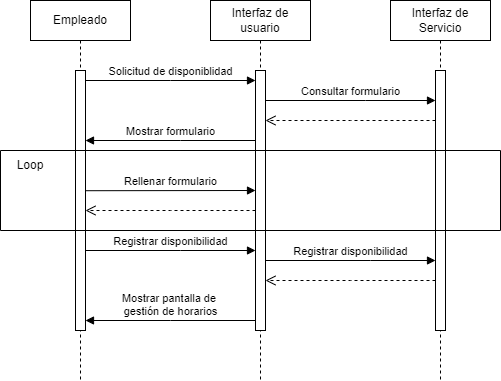

The diagram above was exported from draw.io. Its source (the exported page's mxGraphModel, read from the mxfile embedded in the PNG):
<mxGraphModel dx="1020" dy="542" grid="1" gridSize="10" guides="1" tooltips="1" connect="1" arrows="1" fold="1" page="1" pageScale="1" pageWidth="850" pageHeight="1100" math="0" shadow="0">
  <root>
    <mxCell id="0" />
    <mxCell id="1" parent="0" />
    <mxCell id="6s8nwgJm2ckNyZJo9M-t-21" value="Empleado" style="shape=umlLifeline;perimeter=lifelinePerimeter;whiteSpace=wrap;html=1;container=0;dropTarget=0;collapsible=0;recursiveResize=0;outlineConnect=0;portConstraint=eastwest;newEdgeStyle={&quot;edgeStyle&quot;:&quot;elbowEdgeStyle&quot;,&quot;elbow&quot;:&quot;vertical&quot;,&quot;curved&quot;:0,&quot;rounded&quot;:0};" parent="1" vertex="1">
      <mxGeometry x="50" y="50" width="100" height="380" as="geometry" />
    </mxCell>
    <mxCell id="6s8nwgJm2ckNyZJo9M-t-22" value="" style="html=1;points=[];perimeter=orthogonalPerimeter;outlineConnect=0;targetShapes=umlLifeline;portConstraint=eastwest;newEdgeStyle={&quot;edgeStyle&quot;:&quot;elbowEdgeStyle&quot;,&quot;elbow&quot;:&quot;vertical&quot;,&quot;curved&quot;:0,&quot;rounded&quot;:0};" parent="6s8nwgJm2ckNyZJo9M-t-21" vertex="1">
      <mxGeometry x="45" y="70" width="10" height="260" as="geometry" />
    </mxCell>
    <mxCell id="6s8nwgJm2ckNyZJo9M-t-23" value="Interfaz de usuario" style="shape=umlLifeline;perimeter=lifelinePerimeter;whiteSpace=wrap;html=1;container=0;dropTarget=0;collapsible=0;recursiveResize=0;outlineConnect=0;portConstraint=eastwest;newEdgeStyle={&quot;edgeStyle&quot;:&quot;elbowEdgeStyle&quot;,&quot;elbow&quot;:&quot;vertical&quot;,&quot;curved&quot;:0,&quot;rounded&quot;:0};" parent="1" vertex="1">
      <mxGeometry x="230" y="50" width="100" height="380" as="geometry" />
    </mxCell>
    <mxCell id="6s8nwgJm2ckNyZJo9M-t-24" value="" style="html=1;points=[];perimeter=orthogonalPerimeter;outlineConnect=0;targetShapes=umlLifeline;portConstraint=eastwest;newEdgeStyle={&quot;edgeStyle&quot;:&quot;elbowEdgeStyle&quot;,&quot;elbow&quot;:&quot;vertical&quot;,&quot;curved&quot;:0,&quot;rounded&quot;:0};" parent="6s8nwgJm2ckNyZJo9M-t-23" vertex="1">
      <mxGeometry x="45" y="70" width="10" height="260" as="geometry" />
    </mxCell>
    <mxCell id="6s8nwgJm2ckNyZJo9M-t-25" value="Solicitud de disponiblidad" style="html=1;verticalAlign=bottom;endArrow=block;edgeStyle=elbowEdgeStyle;elbow=vertical;curved=0;rounded=0;" parent="1" source="6s8nwgJm2ckNyZJo9M-t-22" target="6s8nwgJm2ckNyZJo9M-t-24" edge="1">
      <mxGeometry relative="1" as="geometry">
        <mxPoint x="205" y="140" as="sourcePoint" />
        <Array as="points">
          <mxPoint x="190" y="130" />
        </Array>
        <mxPoint as="offset" />
      </mxGeometry>
    </mxCell>
    <mxCell id="6s8nwgJm2ckNyZJo9M-t-26" value="Mostrar formulario" style="html=1;verticalAlign=bottom;endArrow=block;edgeStyle=elbowEdgeStyle;elbow=vertical;curved=0;rounded=0;" parent="1" target="6s8nwgJm2ckNyZJo9M-t-22" edge="1">
      <mxGeometry relative="1" as="geometry">
        <mxPoint x="275" y="190" as="sourcePoint" />
        <Array as="points">
          <mxPoint x="200" y="190" />
        </Array>
        <mxPoint x="109.99999999999994" y="190" as="targetPoint" />
      </mxGeometry>
    </mxCell>
    <mxCell id="6s8nwgJm2ckNyZJo9M-t-27" value="Interfaz de Servicio" style="shape=umlLifeline;perimeter=lifelinePerimeter;whiteSpace=wrap;html=1;container=0;dropTarget=0;collapsible=0;recursiveResize=0;outlineConnect=0;portConstraint=eastwest;newEdgeStyle={&quot;edgeStyle&quot;:&quot;elbowEdgeStyle&quot;,&quot;elbow&quot;:&quot;vertical&quot;,&quot;curved&quot;:0,&quot;rounded&quot;:0};" parent="1" vertex="1">
      <mxGeometry x="410" y="50" width="100" height="380" as="geometry" />
    </mxCell>
    <mxCell id="6s8nwgJm2ckNyZJo9M-t-28" value="" style="html=1;points=[];perimeter=orthogonalPerimeter;outlineConnect=0;targetShapes=umlLifeline;portConstraint=eastwest;newEdgeStyle={&quot;edgeStyle&quot;:&quot;elbowEdgeStyle&quot;,&quot;elbow&quot;:&quot;vertical&quot;,&quot;curved&quot;:0,&quot;rounded&quot;:0};" parent="6s8nwgJm2ckNyZJo9M-t-27" vertex="1">
      <mxGeometry x="45" y="70" width="10" height="260" as="geometry" />
    </mxCell>
    <mxCell id="6s8nwgJm2ckNyZJo9M-t-29" value="Consultar formulario" style="html=1;verticalAlign=bottom;endArrow=block;edgeStyle=elbowEdgeStyle;elbow=vertical;curved=0;rounded=0;" parent="1" source="6s8nwgJm2ckNyZJo9M-t-24" target="6s8nwgJm2ckNyZJo9M-t-28" edge="1">
      <mxGeometry relative="1" as="geometry">
        <mxPoint x="300" y="150" as="sourcePoint" />
        <Array as="points">
          <mxPoint x="385" y="150" />
        </Array>
        <mxPoint x="470" y="150" as="targetPoint" />
        <mxPoint as="offset" />
      </mxGeometry>
    </mxCell>
    <mxCell id="6s8nwgJm2ckNyZJo9M-t-30" value="" style="html=1;verticalAlign=bottom;endArrow=open;dashed=1;endSize=8;edgeStyle=elbowEdgeStyle;elbow=vertical;curved=0;rounded=0;" parent="1" source="6s8nwgJm2ckNyZJo9M-t-28" target="6s8nwgJm2ckNyZJo9M-t-24" edge="1">
      <mxGeometry relative="1" as="geometry">
        <mxPoint x="280" y="170" as="targetPoint" />
        <Array as="points">
          <mxPoint x="370" y="170" />
        </Array>
        <mxPoint x="450" y="170" as="sourcePoint" />
      </mxGeometry>
    </mxCell>
    <mxCell id="6s8nwgJm2ckNyZJo9M-t-31" value="Rellenar formulario" style="html=1;verticalAlign=bottom;endArrow=block;edgeStyle=elbowEdgeStyle;elbow=vertical;curved=0;rounded=0;" parent="1" edge="1">
      <mxGeometry relative="1" as="geometry">
        <mxPoint x="105" y="240.20999999999998" as="sourcePoint" />
        <Array as="points" />
        <mxPoint x="275" y="240.20999999999998" as="targetPoint" />
        <mxPoint as="offset" />
      </mxGeometry>
    </mxCell>
    <mxCell id="6s8nwgJm2ckNyZJo9M-t-33" value="" style="html=1;verticalAlign=bottom;endArrow=open;dashed=1;endSize=8;edgeStyle=elbowEdgeStyle;elbow=horizontal;curved=0;rounded=0;" parent="1" edge="1">
      <mxGeometry relative="1" as="geometry">
        <mxPoint x="105" y="260" as="targetPoint" />
        <Array as="points" />
        <mxPoint x="275.0000000000001" y="260" as="sourcePoint" />
      </mxGeometry>
    </mxCell>
    <mxCell id="6s8nwgJm2ckNyZJo9M-t-37" value="Registrar disponibilidad" style="html=1;verticalAlign=bottom;endArrow=block;edgeStyle=elbowEdgeStyle;elbow=vertical;curved=0;rounded=0;" parent="1" edge="1">
      <mxGeometry relative="1" as="geometry">
        <mxPoint x="105" y="300" as="sourcePoint" />
        <Array as="points">
          <mxPoint x="200" y="300" />
        </Array>
        <mxPoint x="275" y="300" as="targetPoint" />
        <mxPoint as="offset" />
      </mxGeometry>
    </mxCell>
    <mxCell id="6s8nwgJm2ckNyZJo9M-t-38" value="Registrar disponibilidad" style="html=1;verticalAlign=bottom;endArrow=block;edgeStyle=elbowEdgeStyle;elbow=vertical;curved=0;rounded=0;" parent="1" source="6s8nwgJm2ckNyZJo9M-t-24" target="6s8nwgJm2ckNyZJo9M-t-28" edge="1">
      <mxGeometry relative="1" as="geometry">
        <mxPoint x="274.99999999999994" y="410" as="sourcePoint" />
        <Array as="points">
          <mxPoint x="390" y="310" />
        </Array>
        <mxPoint x="455" y="410" as="targetPoint" />
        <mxPoint as="offset" />
      </mxGeometry>
    </mxCell>
    <mxCell id="6s8nwgJm2ckNyZJo9M-t-39" value="" style="html=1;verticalAlign=bottom;endArrow=open;dashed=1;endSize=8;edgeStyle=elbowEdgeStyle;elbow=vertical;curved=0;rounded=0;" parent="1" source="6s8nwgJm2ckNyZJo9M-t-28" target="6s8nwgJm2ckNyZJo9M-t-24" edge="1">
      <mxGeometry relative="1" as="geometry">
        <mxPoint x="285" y="429.9999999999999" as="targetPoint" />
        <Array as="points">
          <mxPoint x="370" y="330" />
        </Array>
        <mxPoint x="455" y="429.9999999999999" as="sourcePoint" />
      </mxGeometry>
    </mxCell>
    <mxCell id="6s8nwgJm2ckNyZJo9M-t-40" value="Mostrar pantalla de&amp;nbsp;&lt;div&gt;gestión de horarios&lt;/div&gt;" style="html=1;verticalAlign=bottom;endArrow=block;edgeStyle=elbowEdgeStyle;elbow=vertical;curved=0;rounded=0;" parent="1" source="6s8nwgJm2ckNyZJo9M-t-24" target="6s8nwgJm2ckNyZJo9M-t-22" edge="1">
      <mxGeometry relative="1" as="geometry">
        <mxPoint x="270" y="450" as="sourcePoint" />
        <Array as="points">
          <mxPoint x="190" y="370" />
        </Array>
        <mxPoint x="120" y="450" as="targetPoint" />
      </mxGeometry>
    </mxCell>
    <mxCell id="8lrcJ_O5ZL_SJSGvrXFE-2" value="" style="swimlane;startSize=0;" vertex="1" parent="1">
      <mxGeometry x="20" y="200" width="500" height="80" as="geometry" />
    </mxCell>
    <mxCell id="8lrcJ_O5ZL_SJSGvrXFE-3" value="Loop" style="text;html=1;align=center;verticalAlign=middle;whiteSpace=wrap;rounded=0;" vertex="1" parent="8lrcJ_O5ZL_SJSGvrXFE-2">
      <mxGeometry width="60" height="30" as="geometry" />
    </mxCell>
  </root>
</mxGraphModel>